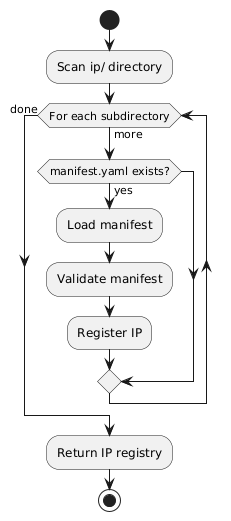

The diagram above was rendered by PlantUML. Its source (embedded in the PNG):
@startuml
skinparam backgroundColor transparent
skinparam defaultFontName sans-serif

start
:Scan ip/ directory;

while (For each subdirectory) is (more)
   if (manifest.yaml exists?) then (yes)
      :Load manifest;
      :Validate manifest;
      :Register IP;
   endif
endwhile (done)

:Return IP registry;
stop
@enduml